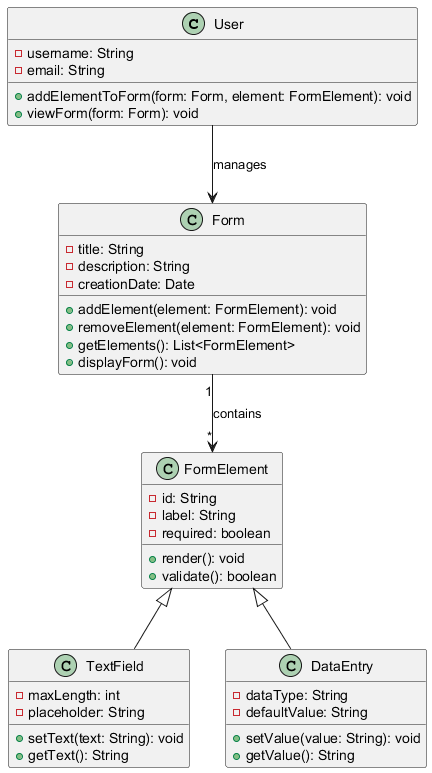

The diagram above was rendered by PlantUML. Its source (embedded in the PNG):
@startuml
class User {
    - username: String
    - email: String
    + addElementToForm(form: Form, element: FormElement): void
    + viewForm(form: Form): void
}

class Form {
    - title: String
    - description: String
    - creationDate: Date
    + addElement(element: FormElement): void
    + removeElement(element: FormElement): void
    + getElements(): List<FormElement>
    + displayForm(): void
}

class FormElement {
    - id: String
    - label: String
    - required: boolean
    + render(): void
    + validate(): boolean
}

class TextField {
    - maxLength: int
    - placeholder: String
    + setText(text: String): void
    + getText(): String
}

class DataEntry {
    - dataType: String
    - defaultValue: String
    + setValue(value: String): void
    + getValue(): String
}

User --> Form : manages
Form "1" --> "*" FormElement : contains
FormElement <|-- TextField
FormElement <|-- DataEntry
@enduml